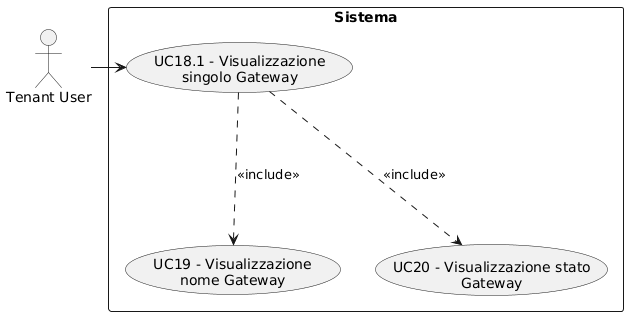

The diagram above was rendered by PlantUML. Its source (embedded in the PNG):
@startuml
skinparam wrapWidth 200
skinparam MaxMessageSize 150
top to bottom direction
skinparam packageStyle rectangle

actor "Tenant User" as CA_tenant_usr

rectangle "Sistema" {
    usecase "UC19 - Visualizzazione nome Gateway" as visualizzazione_nome_gateway
    usecase "UC18.1 - Visualizzazione singolo Gateway" as visualizzazione_singolo_gateway
    usecase "UC20 - Visualizzazione stato Gateway" as visualizzazione_stato_gateway
}

CA_tenant_usr -right-> visualizzazione_singolo_gateway
visualizzazione_singolo_gateway -down..> visualizzazione_nome_gateway : <<include>>
visualizzazione_singolo_gateway -down..> visualizzazione_stato_gateway : <<include>>
@enduml